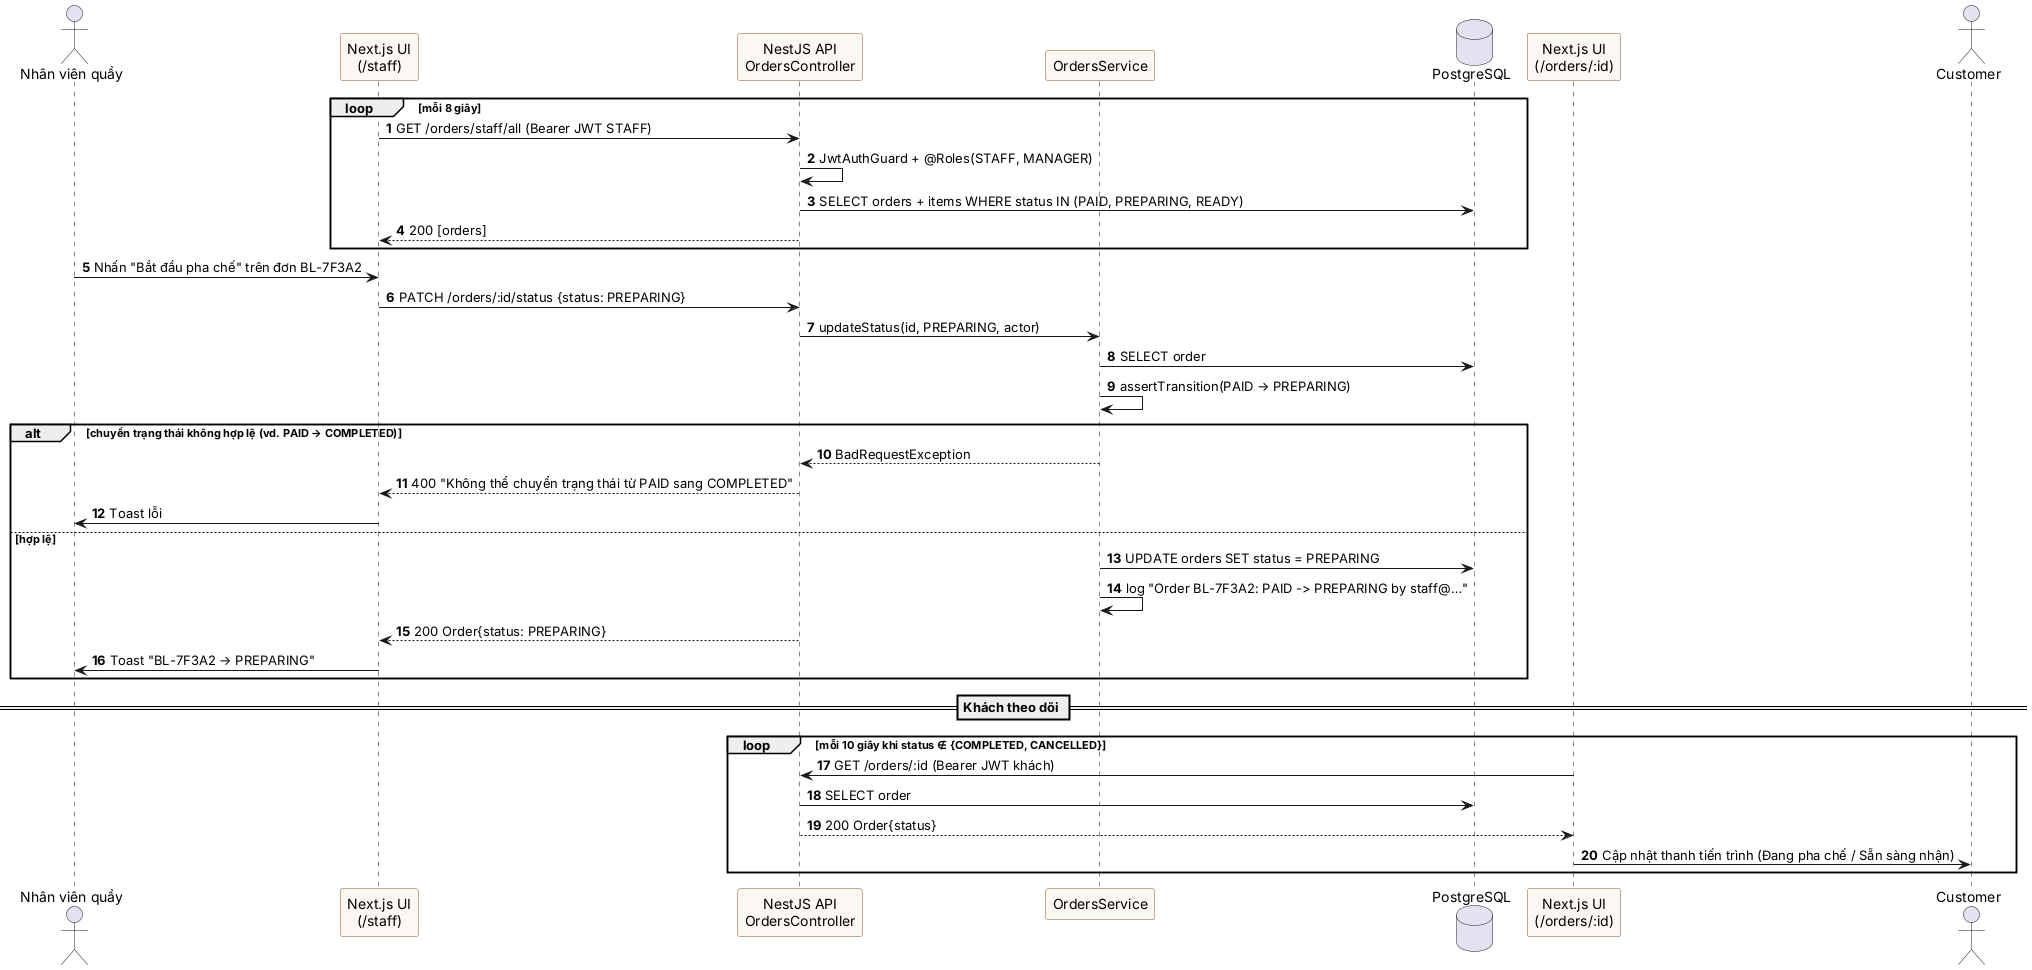

The diagram above was rendered by PlantUML. Its source (embedded in the PNG):
@startuml sequence-staff-status
' Sequence-03: Nhân viên cập nhật trạng thái đơn và khách theo dõi (FR-13, FR-10)
skinparam ParticipantBackgroundColor #FBF7F2
skinparam ParticipantBorderColor #8A5733
autonumber
actor "Nhân viên quầy" as S
participant "Next.js UI\n(/staff)" as SUI
participant "NestJS API\nOrdersController" as API
participant "OrdersService" as SVC
database "PostgreSQL" as DB
participant "Next.js UI\n(/orders/:id)" as CUI
actor Customer as C

loop mỗi 8 giây
  SUI -> API : GET /orders/staff/all (Bearer JWT STAFF)
  API -> API : JwtAuthGuard + @Roles(STAFF, MANAGER)
  API -> DB : SELECT orders + items WHERE status IN (PAID, PREPARING, READY)
  API --> SUI : 200 [orders]
end
S -> SUI : Nhấn "Bắt đầu pha chế" trên đơn BL-7F3A2
SUI -> API : PATCH /orders/:id/status {status: PREPARING}
API -> SVC : updateStatus(id, PREPARING, actor)
SVC -> DB : SELECT order
SVC -> SVC : assertTransition(PAID → PREPARING)
alt chuyển trạng thái không hợp lệ (vd. PAID → COMPLETED)
  SVC --> API : BadRequestException
  API --> SUI : 400 "Không thể chuyển trạng thái từ PAID sang COMPLETED"
  SUI -> S : Toast lỗi
else hợp lệ
  SVC -> DB : UPDATE orders SET status = PREPARING
  SVC -> SVC : log "Order BL-7F3A2: PAID -> PREPARING by staff@…"
  API --> SUI : 200 Order{status: PREPARING}
  SUI -> S : Toast "BL-7F3A2 → PREPARING"
end

== Khách theo dõi ==
loop mỗi 10 giây khi status ∉ {COMPLETED, CANCELLED}
  CUI -> API : GET /orders/:id (Bearer JWT khách)
  API -> DB : SELECT order
  API --> CUI : 200 Order{status}
  CUI -> C : Cập nhật thanh tiến trình (Đang pha chế / Sẵn sàng nhận)
end
@enduml